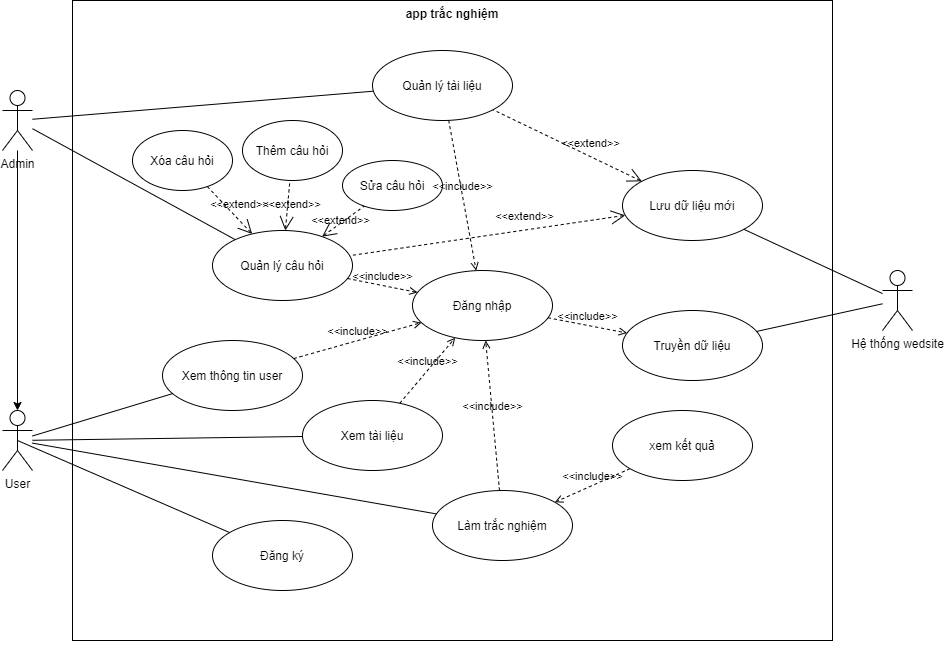

The diagram above was exported from draw.io. Its source (the exported page's mxGraphModel, read from the mxfile embedded in the PNG):
<mxGraphModel dx="2272" dy="762" grid="1" gridSize="10" guides="1" tooltips="1" connect="1" arrows="1" fold="1" page="1" pageScale="1" pageWidth="850" pageHeight="1100" math="0" shadow="0">
  <root>
    <mxCell id="0" />
    <mxCell id="1" parent="0" />
    <mxCell id="0_bdYbqI64NwIgmCvkke-1" value="" style="edgeStyle=orthogonalEdgeStyle;rounded=0;orthogonalLoop=1;jettySize=auto;html=1;" edge="1" parent="1" source="0_bdYbqI64NwIgmCvkke-2" target="0_bdYbqI64NwIgmCvkke-4">
      <mxGeometry relative="1" as="geometry" />
    </mxCell>
    <mxCell id="0_bdYbqI64NwIgmCvkke-2" value="Admin" style="shape=umlActor;verticalLabelPosition=bottom;verticalAlign=top;html=1;outlineConnect=0;" vertex="1" parent="1">
      <mxGeometry x="-40" y="160" width="30" height="60" as="geometry" />
    </mxCell>
    <mxCell id="0_bdYbqI64NwIgmCvkke-3" value="Hệ thống wedsite" style="shape=umlActor;verticalLabelPosition=bottom;verticalAlign=top;html=1;outlineConnect=0;" vertex="1" parent="1">
      <mxGeometry x="840" y="340" width="30" height="60" as="geometry" />
    </mxCell>
    <mxCell id="0_bdYbqI64NwIgmCvkke-4" value="User" style="shape=umlActor;verticalLabelPosition=bottom;verticalAlign=top;html=1;outlineConnect=0;" vertex="1" parent="1">
      <mxGeometry x="-40" y="480" width="30" height="60" as="geometry" />
    </mxCell>
    <mxCell id="0_bdYbqI64NwIgmCvkke-5" value="app trắc nghiệm" style="shape=rect;html=1;verticalAlign=top;fontStyle=1;whiteSpace=wrap;align=center;" vertex="1" parent="1">
      <mxGeometry x="30" y="70" width="760" height="640" as="geometry" />
    </mxCell>
    <mxCell id="0_bdYbqI64NwIgmCvkke-6" value="Đăng nhập" style="ellipse;whiteSpace=wrap;html=1;" vertex="1" parent="1">
      <mxGeometry x="370" y="340" width="140" height="70" as="geometry" />
    </mxCell>
    <mxCell id="0_bdYbqI64NwIgmCvkke-7" value="Quản lý tài liệu" style="ellipse;whiteSpace=wrap;html=1;" vertex="1" parent="1">
      <mxGeometry x="330" y="120" width="140" height="70" as="geometry" />
    </mxCell>
    <mxCell id="0_bdYbqI64NwIgmCvkke-8" value="Sửa câu hỏi" style="ellipse;whiteSpace=wrap;html=1;" vertex="1" parent="1">
      <mxGeometry x="300" y="230" width="100" height="50" as="geometry" />
    </mxCell>
    <mxCell id="0_bdYbqI64NwIgmCvkke-9" value="Thêm câu hỏi" style="ellipse;whiteSpace=wrap;html=1;" vertex="1" parent="1">
      <mxGeometry x="200" y="190" width="100" height="60" as="geometry" />
    </mxCell>
    <mxCell id="0_bdYbqI64NwIgmCvkke-10" value="Quản lý câu hỏi" style="ellipse;whiteSpace=wrap;html=1;" vertex="1" parent="1">
      <mxGeometry x="170" y="300" width="140" height="70" as="geometry" />
    </mxCell>
    <mxCell id="0_bdYbqI64NwIgmCvkke-11" value="Xóa câu hỏi" style="ellipse;whiteSpace=wrap;html=1;" vertex="1" parent="1">
      <mxGeometry x="90" y="200" width="100" height="60" as="geometry" />
    </mxCell>
    <mxCell id="0_bdYbqI64NwIgmCvkke-12" value="" style="edgeStyle=none;html=1;endArrow=none;verticalAlign=bottom;" edge="1" parent="1" source="0_bdYbqI64NwIgmCvkke-2" target="0_bdYbqI64NwIgmCvkke-10">
      <mxGeometry width="160" relative="1" as="geometry">
        <mxPoint x="340" y="330" as="sourcePoint" />
        <mxPoint x="500" y="330" as="targetPoint" />
      </mxGeometry>
    </mxCell>
    <mxCell id="0_bdYbqI64NwIgmCvkke-16" value="" style="edgeStyle=none;html=1;endArrow=none;verticalAlign=bottom;" edge="1" parent="1" source="0_bdYbqI64NwIgmCvkke-2" target="0_bdYbqI64NwIgmCvkke-7">
      <mxGeometry width="160" relative="1" as="geometry">
        <mxPoint y="205.42553191489378" as="sourcePoint" />
        <mxPoint x="163.2842912447154" y="264.48580747149254" as="targetPoint" />
      </mxGeometry>
    </mxCell>
    <mxCell id="0_bdYbqI64NwIgmCvkke-17" value="&amp;lt;&amp;lt;include&amp;gt;&amp;gt;" style="edgeStyle=none;html=1;endArrow=open;verticalAlign=bottom;dashed=1;labelBackgroundColor=none;" edge="1" parent="1" source="0_bdYbqI64NwIgmCvkke-10" target="0_bdYbqI64NwIgmCvkke-6">
      <mxGeometry width="160" relative="1" as="geometry">
        <mxPoint x="340" y="330" as="sourcePoint" />
        <mxPoint x="500" y="330" as="targetPoint" />
      </mxGeometry>
    </mxCell>
    <mxCell id="0_bdYbqI64NwIgmCvkke-18" value="&amp;lt;&amp;lt;include&amp;gt;&amp;gt;" style="edgeStyle=none;html=1;endArrow=open;verticalAlign=bottom;dashed=1;labelBackgroundColor=none;" edge="1" parent="1" source="0_bdYbqI64NwIgmCvkke-7" target="0_bdYbqI64NwIgmCvkke-6">
      <mxGeometry width="160" relative="1" as="geometry">
        <mxPoint x="261.6463788421879" y="298.6254711724905" as="sourcePoint" />
        <mxPoint x="398.39921018596624" y="361.34963800190144" as="targetPoint" />
      </mxGeometry>
    </mxCell>
    <mxCell id="0_bdYbqI64NwIgmCvkke-22" value="Xem tài liệu" style="ellipse;whiteSpace=wrap;html=1;" vertex="1" parent="1">
      <mxGeometry x="260" y="470" width="140" height="70" as="geometry" />
    </mxCell>
    <mxCell id="0_bdYbqI64NwIgmCvkke-23" value="Làm trắc nghiệm" style="ellipse;whiteSpace=wrap;html=1;" vertex="1" parent="1">
      <mxGeometry x="390" y="560" width="140" height="70" as="geometry" />
    </mxCell>
    <mxCell id="0_bdYbqI64NwIgmCvkke-25" value="" style="edgeStyle=none;html=1;endArrow=none;verticalAlign=bottom;" edge="1" parent="1" source="0_bdYbqI64NwIgmCvkke-4" target="0_bdYbqI64NwIgmCvkke-22">
      <mxGeometry width="160" relative="1" as="geometry">
        <mxPoint y="212.20930232558158" as="sourcePoint" />
        <mxPoint x="163.36073258877104" y="345.17734047923204" as="targetPoint" />
      </mxGeometry>
    </mxCell>
    <mxCell id="0_bdYbqI64NwIgmCvkke-26" value="Đăng ký" style="ellipse;whiteSpace=wrap;html=1;" vertex="1" parent="1">
      <mxGeometry x="170" y="590" width="140" height="70" as="geometry" />
    </mxCell>
    <mxCell id="0_bdYbqI64NwIgmCvkke-27" value="" style="edgeStyle=none;html=1;endArrow=none;verticalAlign=bottom;exitX=0.5;exitY=0.5;exitDx=0;exitDy=0;exitPerimeter=0;" edge="1" parent="1" source="0_bdYbqI64NwIgmCvkke-4" target="0_bdYbqI64NwIgmCvkke-26">
      <mxGeometry width="160" relative="1" as="geometry">
        <mxPoint y="521.3157894736842" as="sourcePoint" />
        <mxPoint x="201.0530082747664" y="538.9520182697165" as="targetPoint" />
      </mxGeometry>
    </mxCell>
    <mxCell id="0_bdYbqI64NwIgmCvkke-29" value="&amp;lt;&amp;lt;include&amp;gt;&amp;gt;" style="edgeStyle=none;html=1;endArrow=open;verticalAlign=bottom;dashed=1;labelBackgroundColor=none;" edge="1" parent="1" source="0_bdYbqI64NwIgmCvkke-22" target="0_bdYbqI64NwIgmCvkke-6">
      <mxGeometry width="160" relative="1" as="geometry">
        <mxPoint x="394.19564452338045" y="496.9351036893868" as="sourcePoint" />
        <mxPoint x="380.2229305024712" y="382.208917220099" as="targetPoint" />
      </mxGeometry>
    </mxCell>
    <mxCell id="0_bdYbqI64NwIgmCvkke-30" value="&amp;lt;&amp;lt;include&amp;gt;&amp;gt;" style="edgeStyle=none;html=1;endArrow=open;verticalAlign=bottom;dashed=1;labelBackgroundColor=none;" edge="1" parent="1" source="0_bdYbqI64NwIgmCvkke-23" target="0_bdYbqI64NwIgmCvkke-6">
      <mxGeometry width="160" relative="1" as="geometry">
        <mxPoint x="279.789227407372" y="387.7140255102868" as="sourcePoint" />
        <mxPoint x="390.2229305024712" y="392.208917220099" as="targetPoint" />
      </mxGeometry>
    </mxCell>
    <mxCell id="0_bdYbqI64NwIgmCvkke-33" value="" style="edgeStyle=none;html=1;endArrow=none;verticalAlign=bottom;" edge="1" parent="1" source="0_bdYbqI64NwIgmCvkke-4" target="0_bdYbqI64NwIgmCvkke-23">
      <mxGeometry width="160" relative="1" as="geometry">
        <mxPoint y="517" as="sourcePoint" />
        <mxPoint x="425" y="615" as="targetPoint" />
        <Array as="points" />
      </mxGeometry>
    </mxCell>
    <mxCell id="0_bdYbqI64NwIgmCvkke-37" value="Xem thông tin user" style="ellipse;whiteSpace=wrap;html=1;" vertex="1" parent="1">
      <mxGeometry x="120" y="410" width="140" height="70" as="geometry" />
    </mxCell>
    <mxCell id="0_bdYbqI64NwIgmCvkke-38" value="" style="edgeStyle=none;html=1;endArrow=none;verticalAlign=bottom;" edge="1" parent="1" source="0_bdYbqI64NwIgmCvkke-4" target="0_bdYbqI64NwIgmCvkke-37">
      <mxGeometry width="160" relative="1" as="geometry">
        <mxPoint x="-15" y="520" as="sourcePoint" />
        <mxPoint x="236.36160545322673" y="677.6335491825321" as="targetPoint" />
      </mxGeometry>
    </mxCell>
    <mxCell id="0_bdYbqI64NwIgmCvkke-39" value="&amp;lt;&amp;lt;include&amp;gt;&amp;gt;" style="edgeStyle=none;html=1;endArrow=open;verticalAlign=bottom;dashed=1;labelBackgroundColor=none;" edge="1" parent="1" source="0_bdYbqI64NwIgmCvkke-37" target="0_bdYbqI64NwIgmCvkke-6">
      <mxGeometry width="160" relative="1" as="geometry">
        <mxPoint x="269.789227407372" y="377.7140255102868" as="sourcePoint" />
        <mxPoint x="380.2229305024712" y="382.208917220099" as="targetPoint" />
      </mxGeometry>
    </mxCell>
    <mxCell id="0_bdYbqI64NwIgmCvkke-40" value="Truyền dữ liệu" style="ellipse;whiteSpace=wrap;html=1;" vertex="1" parent="1">
      <mxGeometry x="580" y="380" width="140" height="70" as="geometry" />
    </mxCell>
    <mxCell id="0_bdYbqI64NwIgmCvkke-41" value="&amp;lt;&amp;lt;include&amp;gt;&amp;gt;" style="edgeStyle=none;html=1;endArrow=open;verticalAlign=bottom;dashed=1;labelBackgroundColor=none;" edge="1" parent="1" source="0_bdYbqI64NwIgmCvkke-6" target="0_bdYbqI64NwIgmCvkke-40">
      <mxGeometry width="160" relative="1" as="geometry">
        <mxPoint x="340" y="350" as="sourcePoint" />
        <mxPoint x="500" y="350" as="targetPoint" />
      </mxGeometry>
    </mxCell>
    <mxCell id="0_bdYbqI64NwIgmCvkke-42" value="" style="edgeStyle=none;html=1;endArrow=none;verticalAlign=bottom;" edge="1" parent="1" source="0_bdYbqI64NwIgmCvkke-3" target="0_bdYbqI64NwIgmCvkke-40">
      <mxGeometry width="160" relative="1" as="geometry">
        <mxPoint x="340" y="350" as="sourcePoint" />
        <mxPoint x="500" y="350" as="targetPoint" />
      </mxGeometry>
    </mxCell>
    <mxCell id="0_bdYbqI64NwIgmCvkke-43" value="Lưu dữ liệu mới" style="ellipse;whiteSpace=wrap;html=1;" vertex="1" parent="1">
      <mxGeometry x="580" y="240" width="140" height="70" as="geometry" />
    </mxCell>
    <mxCell id="0_bdYbqI64NwIgmCvkke-44" value="" style="edgeStyle=none;html=1;endArrow=none;verticalAlign=bottom;" edge="1" parent="1" source="0_bdYbqI64NwIgmCvkke-3" target="0_bdYbqI64NwIgmCvkke-43">
      <mxGeometry width="160" relative="1" as="geometry">
        <mxPoint x="340" y="250" as="sourcePoint" />
        <mxPoint x="500" y="250" as="targetPoint" />
      </mxGeometry>
    </mxCell>
    <mxCell id="0_bdYbqI64NwIgmCvkke-48" value="&amp;lt;&amp;lt;extend&amp;gt;&amp;gt;" style="edgeStyle=none;html=1;startArrow=open;endArrow=none;startSize=12;verticalAlign=bottom;dashed=1;labelBackgroundColor=none;" edge="1" parent="1" source="0_bdYbqI64NwIgmCvkke-43" target="0_bdYbqI64NwIgmCvkke-10">
      <mxGeometry x="-0.2727" y="-5" width="160" relative="1" as="geometry">
        <mxPoint x="614.533271290059" y="262.6094044532033" as="sourcePoint" />
        <mxPoint x="325.41414144502096" y="207.45983646571858" as="targetPoint" />
        <mxPoint as="offset" />
      </mxGeometry>
    </mxCell>
    <mxCell id="0_bdYbqI64NwIgmCvkke-49" value="&amp;lt;&amp;lt;extend&amp;gt;&amp;gt;" style="edgeStyle=none;html=1;startArrow=open;endArrow=none;startSize=12;verticalAlign=bottom;dashed=1;labelBackgroundColor=none;" edge="1" parent="1" source="0_bdYbqI64NwIgmCvkke-43" target="0_bdYbqI64NwIgmCvkke-7">
      <mxGeometry x="-0.2904" y="-4" width="160" relative="1" as="geometry">
        <mxPoint x="610" y="275" as="sourcePoint" />
        <mxPoint x="280" y="275" as="targetPoint" />
        <mxPoint as="offset" />
      </mxGeometry>
    </mxCell>
    <mxCell id="0_bdYbqI64NwIgmCvkke-50" style="edgeStyle=orthogonalEdgeStyle;rounded=0;orthogonalLoop=1;jettySize=auto;html=1;exitX=0.5;exitY=1;exitDx=0;exitDy=0;" edge="1" parent="1" source="0_bdYbqI64NwIgmCvkke-5" target="0_bdYbqI64NwIgmCvkke-5">
      <mxGeometry relative="1" as="geometry" />
    </mxCell>
    <mxCell id="0_bdYbqI64NwIgmCvkke-51" value="&amp;lt;&amp;lt;extend&amp;gt;&amp;gt;" style="edgeStyle=none;html=1;startArrow=open;endArrow=none;startSize=12;verticalAlign=bottom;dashed=1;labelBackgroundColor=none;" edge="1" parent="1" source="0_bdYbqI64NwIgmCvkke-10" target="0_bdYbqI64NwIgmCvkke-8">
      <mxGeometry x="-0.2727" y="-5" width="160" relative="1" as="geometry">
        <mxPoint x="610.0773801535433" y="273.3547618859661" as="sourcePoint" />
        <mxPoint x="360" y="267" as="targetPoint" />
        <mxPoint as="offset" />
      </mxGeometry>
    </mxCell>
    <mxCell id="0_bdYbqI64NwIgmCvkke-52" value="&amp;lt;&amp;lt;extend&amp;gt;&amp;gt;" style="edgeStyle=none;html=1;startArrow=open;endArrow=none;startSize=12;verticalAlign=bottom;dashed=1;labelBackgroundColor=none;" edge="1" parent="1" source="0_bdYbqI64NwIgmCvkke-10" target="0_bdYbqI64NwIgmCvkke-9">
      <mxGeometry x="-0.2727" y="-5" width="160" relative="1" as="geometry">
        <mxPoint x="325.91274273712315" y="243.94195403407048" as="sourcePoint" />
        <mxPoint x="424.3197795977326" y="206.21151253419703" as="targetPoint" />
        <mxPoint as="offset" />
      </mxGeometry>
    </mxCell>
    <mxCell id="0_bdYbqI64NwIgmCvkke-53" value="&amp;lt;&amp;lt;extend&amp;gt;&amp;gt;" style="edgeStyle=none;html=1;startArrow=open;endArrow=none;startSize=12;verticalAlign=bottom;dashed=1;labelBackgroundColor=none;" edge="1" parent="1" source="0_bdYbqI64NwIgmCvkke-10" target="0_bdYbqI64NwIgmCvkke-11">
      <mxGeometry x="-0.2727" y="-5" width="160" relative="1" as="geometry">
        <mxPoint x="281.3761382148814" y="230.46529470482528" as="sourcePoint" />
        <mxPoint x="298.4920708886252" y="179.5237873341248" as="targetPoint" />
        <mxPoint as="offset" />
      </mxGeometry>
    </mxCell>
    <mxCell id="0_bdYbqI64NwIgmCvkke-54" value="xem kết quả" style="ellipse;whiteSpace=wrap;html=1;" vertex="1" parent="1">
      <mxGeometry x="570" y="480" width="140" height="70" as="geometry" />
    </mxCell>
    <mxCell id="0_bdYbqI64NwIgmCvkke-55" value="&amp;lt;&amp;lt;include&amp;gt;&amp;gt;" style="edgeStyle=none;html=1;endArrow=open;verticalAlign=bottom;dashed=1;labelBackgroundColor=none;" edge="1" parent="1" source="0_bdYbqI64NwIgmCvkke-54" target="0_bdYbqI64NwIgmCvkke-23">
      <mxGeometry width="160" relative="1" as="geometry">
        <mxPoint x="495.54207566865716" y="550.3209441184099" as="sourcePoint" />
        <mxPoint x="459.5352838334916" y="419.6737593945145" as="targetPoint" />
      </mxGeometry>
    </mxCell>
  </root>
</mxGraphModel>